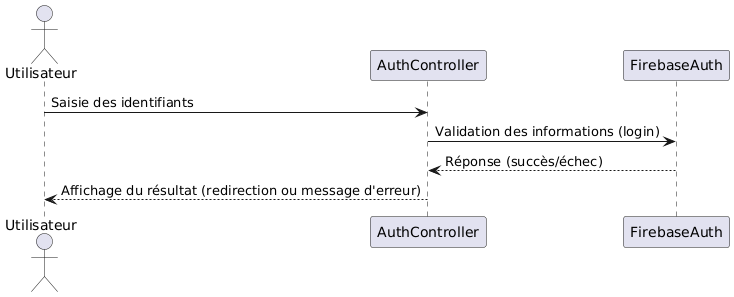

The diagram above was rendered by PlantUML. Its source (embedded in the PNG):
@startuml
actor "Utilisateur" as User
participant "AuthController" as AC
participant "FirebaseAuth" as FA

User -> AC: Saisie des identifiants
AC -> FA: Validation des informations (login)
FA --> AC: Réponse (succès/échec)
AC --> User: Affichage du résultat (redirection ou message d'erreur)
@enduml